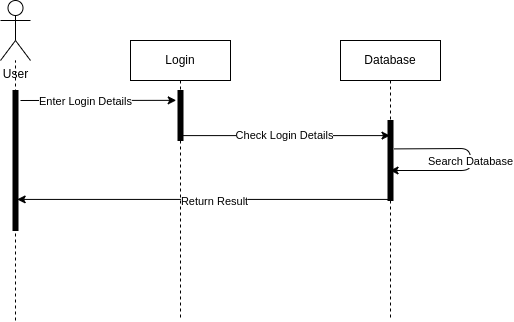

The diagram above was exported from draw.io. Its source (the exported page's mxGraphModel, read from the mxfile embedded in the PNG):
<mxGraphModel dx="1750" dy="783" grid="1" gridSize="10" guides="1" tooltips="1" connect="1" arrows="1" fold="1" page="1" pageScale="1" pageWidth="850" pageHeight="1100" math="0" shadow="0">
  <root>
    <mxCell id="0" />
    <mxCell id="1" parent="0" />
    <mxCell id="14" value="" style="endArrow=none;dashed=1;html=1;" edge="1" parent="1" target="2">
      <mxGeometry width="50" height="50" relative="1" as="geometry">
        <mxPoint x="55" y="440" as="sourcePoint" />
        <mxPoint x="560" y="430" as="targetPoint" />
      </mxGeometry>
    </mxCell>
    <mxCell id="2" value="User" style="shape=umlActor;verticalLabelPosition=bottom;verticalAlign=top;html=1;" vertex="1" parent="1">
      <mxGeometry x="40" y="120" width="30" height="60" as="geometry" />
    </mxCell>
    <mxCell id="13" value="" style="html=1;points=[];perimeter=orthogonalPerimeter;fillColor=strokeColor;strokeColor=default;" vertex="1" parent="1">
      <mxGeometry x="52.5" y="210" width="5" height="140" as="geometry" />
    </mxCell>
    <mxCell id="15" value="Login" style="shape=umlLifeline;perimeter=lifelinePerimeter;whiteSpace=wrap;html=1;container=1;collapsible=0;recursiveResize=0;outlineConnect=0;strokeColor=default;" vertex="1" parent="1">
      <mxGeometry x="170" y="160" width="100" height="280" as="geometry" />
    </mxCell>
    <mxCell id="20" value="" style="html=1;points=[];perimeter=orthogonalPerimeter;fillColor=strokeColor;strokeColor=default;" vertex="1" parent="15">
      <mxGeometry x="47.5" y="50" width="5" height="50" as="geometry" />
    </mxCell>
    <mxCell id="17" value="Database" style="shape=umlLifeline;perimeter=lifelinePerimeter;whiteSpace=wrap;html=1;container=1;collapsible=0;recursiveResize=0;outlineConnect=0;strokeColor=default;" vertex="1" parent="1">
      <mxGeometry x="380" y="160" width="100" height="280" as="geometry" />
    </mxCell>
    <mxCell id="24" value="" style="html=1;points=[];perimeter=orthogonalPerimeter;fillColor=strokeColor;strokeColor=default;" vertex="1" parent="17">
      <mxGeometry x="47.5" y="80" width="5" height="80" as="geometry" />
    </mxCell>
    <mxCell id="25" value="Search Database" style="endArrow=classic;html=1;exitX=1.262;exitY=0.355;exitDx=0;exitDy=0;exitPerimeter=0;" edge="1" parent="17" source="24" target="17">
      <mxGeometry width="50" height="50" relative="1" as="geometry">
        <mxPoint x="130" y="320" as="sourcePoint" />
        <mxPoint x="170" y="160" as="targetPoint" />
        <Array as="points">
          <mxPoint x="130" y="108" />
          <mxPoint x="130" y="130" />
        </Array>
      </mxGeometry>
    </mxCell>
    <mxCell id="21" value="" style="endArrow=classic;html=1;entryX=-0.357;entryY=0.197;entryDx=0;entryDy=0;entryPerimeter=0;" edge="1" parent="1" target="20">
      <mxGeometry width="50" height="50" relative="1" as="geometry">
        <mxPoint x="60" y="220" as="sourcePoint" />
        <mxPoint x="560" y="430" as="targetPoint" />
      </mxGeometry>
    </mxCell>
    <mxCell id="22" value="Enter Login Details" style="edgeLabel;html=1;align=center;verticalAlign=middle;resizable=0;points=[];" vertex="1" connectable="0" parent="21">
      <mxGeometry x="-0.1743" y="-1" relative="1" as="geometry">
        <mxPoint as="offset" />
      </mxGeometry>
    </mxCell>
    <mxCell id="23" value="Check Login Details" style="endArrow=classic;html=1;exitX=0.214;exitY=0.902;exitDx=0;exitDy=0;exitPerimeter=0;" edge="1" parent="1" source="20" target="17">
      <mxGeometry width="50" height="50" relative="1" as="geometry">
        <mxPoint x="510" y="480" as="sourcePoint" />
        <mxPoint x="560" y="430" as="targetPoint" />
      </mxGeometry>
    </mxCell>
    <mxCell id="27" value="" style="endArrow=classic;html=1;entryX=0.833;entryY=0.778;entryDx=0;entryDy=0;entryPerimeter=0;" edge="1" parent="1" source="17" target="13">
      <mxGeometry width="50" height="50" relative="1" as="geometry">
        <mxPoint x="510" y="480" as="sourcePoint" />
        <mxPoint x="560" y="430" as="targetPoint" />
      </mxGeometry>
    </mxCell>
    <mxCell id="28" value="Return Result" style="edgeLabel;html=1;align=center;verticalAlign=middle;resizable=0;points=[];" vertex="1" connectable="0" parent="27">
      <mxGeometry x="-0.0524" y="2" relative="1" as="geometry">
        <mxPoint as="offset" />
      </mxGeometry>
    </mxCell>
  </root>
</mxGraphModel>